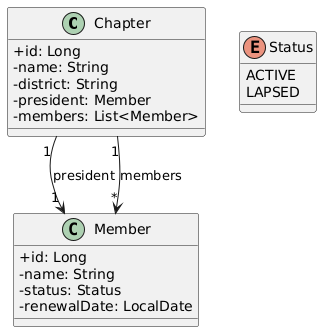

The diagram above was rendered by PlantUML. Its source (embedded in the PNG):
@startuml
skinparam classAttributeIconSize 0

' Association of Nurses
class Chapter {
    + id: Long
    - name: String
    - district: String
    - president: Member
    - members: List<Member>
}

class Member {
    + id: Long
    - name: String
    - status: Status
    - renewalDate: LocalDate
}

enum Status {
    ACTIVE
    LAPSED
}

Chapter "1" --> "1" Member : president
Chapter "1" --> "*" Member : members
@enduml